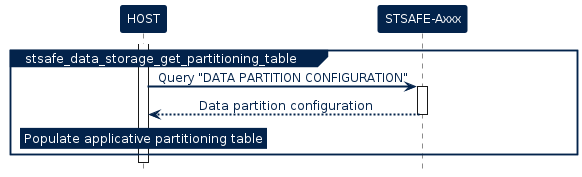

The diagram above was rendered by PlantUML. Its source (embedded in the PNG):
@startuml inline_umlgraph_12.png

!$ST_FONT = Helvetica


!$ST_WHITE =  		  "#FFFFFF"

!$ST_DARK_BLUE = 	  "#03234B"
!$ST_DARK_BLUE_75 =   "#425A78"
!$ST_DARK_BLUE_50 =   "#8191A5"
!$ST_DARK_BLUE_25 =   "#BDC5D0"

!$ST_BLUE = 		  "#3CB4E6"
!$ST_BLUE_75 = 		  "#6DC7EC"
!$ST_BLUE_50 = 		  "#9DD9F2"
!$ST_BLUE_25 = 		  "#CEECF9"

!$ST_YELLOW = 	      "#FFD200"
!$ST_YELLOW_75 =      "#FFDD40"
!$ST_YELLOW_50 =      "#FFE87F"
!$ST_YELLOW_25 =      "#FFF4BF"

!$ST_PINK =   		  "#E6007E"
!$ST_PINK_75 =		  "#EC409E"
!$ST_PINK_50 =		  "#F27FBE"
!$ST_PINK_25 =		  "#F8BCDD"


!$ST_GREY =			  "#464650"
!$ST_GREY_75 =		  "#74747C"
!$ST_GREY_50 =		  "#A2A2A7"
!$ST_GREY_25 =		  "#D1D1D3"

!$ST_GREEN = 		  "#49B170"
!$ST_GREEN_75 = 	  "#77C594"
!$ST_GREEN_50 = 	  "#A4D8B7"
!$ST_GREEN_25 = 	  "#D1EBDB"

!$ST_DARK_GREEN = 	  "#04572F"
!$ST_DARK_GREEN_75 =  "#438163"
!$ST_DARK_GREEN_50 =  "#81AB97"
!$ST_DARK_GREEN_25 =  "#BDD3C8"

!$ST_PURPLE = 		  "#8C0078"
!$ST_PURPLE_75 = 	  "#A940A9"
!$ST_PURPLE_50 = 	  "#C57FBB"
!$ST_PURPLE_25 = 	  "#E2BFDD"

skinparam shadowing             false
skinparam  Arrow {
    Color            $ST_DARK_BLUE
    FontColor        $ST_DARK_BLUE
    FontName         $ST_FONT
    FontSize         12
    MessageAlignment center
    HeadColor        $ST_DARK_BLUE
    Thickness        2
    FontStyle        normal
    LollipopColor    $ST_DARK_BLUE
  }


skinparam FontColor				$ST_DARK_BLUE
skinparam Linetype           ortho



skinparam Activity {
  BackgroundColor           $ST_BLUE_25
  BorderColor               $ST_DARK_BLUE
  FontColor                 $ST_DARK_BLUE
  FontStyle                 normal
  FontSize                  12
  Diamond {
    BackgroundColor    $ST_BLUE_25
    BorderColor        $ST_DARK_BLUE
    FontColor          $ST_DARK_BLUE
  }
}


skinparam Package {
    Style  frame
}

skinparam component {
    Style rectangle
}

skinparam Rectangle {
  BackgroundColor 		$ST_WHITE
  BorderColor     		$ST_DARK_BLUE
  FontSize        		16
  FontColor       		$ST_DARK_BLUE
  FontStyle       		bold
  BorderThickness 		1.5
  StereotypeFontName 	$ST_FONT
  StereotypeFontSize 	12
  StereotypeFontColor 	$ST_DARK_BLUE
  StereotypeFontStyle 	normal
}

skinparam File {
  BackgroundColor $ST_WHITE
  BorderColor     $ST_DARK_BLUE
  FontSize        12
  FontColor       $ST_DARK_BLUE
  FontStyle       normal
  BorderThickness 1 
  Stereotype {
    FontName $ST_FONT
    FontSize 12
    FontColor $ST_DARK_BLUE
    FontStyle normal
  }
}

skinparam Frame {
  BackgroundColor $ST_WHITE
  HeaderFontColor $ST_DARK_BLUE
  HeaderBackgroundColor $ST_DARK_BLUE
  BorderColor     $ST_DARK_BLUE
  FontSize        14
  FontColor       $ST_DARK_BLUE
  FontStyle       bold
  BorderThickness 1 
  Stereotype {
    FontName $ST_FONT
    FontSize 10
    FontColor $ST_DARK_BLUE
    FontStyle normal
  }
}

skinparam Node {
  BackgroundColor 		$ST_BLUE
  BorderColor     		$ST_DARK_BLUE
  FontSize        		16
  FontColor       		$ST_WHITE
  FontStyle       		bold
  BorderThickness 		1.5
  StereotypeFontName 	$ST_FONT
  StereotypeFontSize 	12
  StereotypeFontColor 	$ST_WHITE
  StereotypeFontStyle 	normal
}



skinparam	Sequence {

    BorderColor 		$ST_DARK_BLUE
    BackgroundColor 	$ST_WHITE
    StartColor 			$ST_DARK_BLUE
    EndColor 			$ST_DARK_BLUE

    ReferenceAlignment          center
    ReferenceBackgroundColor    $ST_WHITE
    ReferenceBorderColor        $ST_DARK_BLUE
    ReferenceBorderThickness    1
    ReferenceFontColor          $ST_DARK_BLUE
    ReferenceFontName           $ST_FONT
    ReferenceFontSize           12
    ReferenceFontStyle          normal
    ReferenceHeaderBackgroundColor  $ST_WHITE

    Message {
      Alignment     center
      TextAligmenet center
    }

    Title {
        FontColor $ST_DARK_BLUE
        FontName  $ST_FONT
        FontSize  16
        FontStyle bold
    }

    Box {
        BackgroundColor $ST_WHITE
        BorderColor     $ST_DARK_BLUE
        FontColor       $ST_DARK_BLUE
        FontName        $ST_FONT
    }

    Group {
      
      BackgroundColor   $ST_DARK_BLUE
      BorderColor 		  $ST_DARK_BLUE
      FontColor 		    $ST_DARK_BLUE
      FontName          $ST_FONT
      FontStyle         normal
      FontSize          12
      
      Header {
        FontColor        $ST_WHITE
        FontSize 		 12
        FontStyle 	     normal
        BackgroundColor  $ST_DARK_BLUE
      }
      
      Body {
        BackgroundColor    $ST_WHITE
      }
    }

    Divider {
      BackgroundColor 	$ST_BLUE_25
      BorderColor 		$ST_DARK_BLUE
      BorderThickness 	1
      FontColor 		$ST_WHITE
    }   

    


    Stereotype {
      FontName  $ST_FONT
      FontSize  12
      FontColor $ST_WHITE
      FontStyle normal
    }  

}


skinparam stereotype {
    StereotypePosition          center
    CBackgroundColor 			$ST_WHITE
    CBorderColor 				$ST_DARK_BLUE
    ABackgroundColor 			$ST_WHITE
    ABorderColor 				$ST_DARK_BLUE
    IBackgroundColor 			$ST_WHITE
    IBorderColor 				$ST_DARK_BLUE
    EBackgroundColor 			$ST_WHITE
    EBorderColor 				$ST_DARK_BLUE
    NBackgroundColor 			$ST_WHITE
    NBorderColor 				$ST_DARK_BLUE
}

skinparam participant {
	FontName					$ST_FONT
	FontColor 					$ST_WHITE
	FontStyle					normal
    FontSize                    12
	BorderColor 				$ST_DARK_BLUE
	BackgroundColor 			$ST_DARK_BLUE
	BorderThickness 			1
	Padding                     100
}

skinparam Actor {
    BorderColor 		        $ST_DARK_BLUE
    TitleFontColor 				$ST_DARK_BLUE
    BackgroundColor 			$ST_WHITE
    StartColor 					$ST_DARK_BLUE
    EndColor 					$ST_DARK_BLUE
    BoxBackgroundColor 			$ST_BLUE_25
    BoxBorderColor 				$ST_BLUE_25
    BoxFontColor 				$ST_WHITE
    DelayFontColor 				$ST_DARK_BLUE
    LifeLineBorderColor 		$ST_DARK_BLUE
    LifeLineBorderThickness 	1
    LifeLineBackgroundColor 	$ST_WHITE
    GroupBorderColor 			$ST_DARK_BLUE
    GroupFontColor 				$ST_DARK_BLUE
    GroupHeaderFontColor 		$ST_WHITE
    DividerBackgroundColor 		$ST_BLUE_25
    DividerBorderColor 			$ST_BLUE_25
    DividerBorderThickness 		1
    DividerFontColor 			$ST_WHITE
    ReferenceBackgroundColor 	$ST_WHITE
    ReferenceBorderColor 		$ST_DARK_BLUE
    ReferenceFontColor 			$ST_DARK_BLUE
    ReferenceHeaderFontColor 	$ST_DARK_BLUE
    StereotypeFontColor 		$ST_DARK_BLUE
    StereotypeFontSize 			10
    StereotypeFontStyle			normal
	FontColor 					$ST_DARK_BLUE
    FontSize                    12
	FontName					$ST_FONT
	FontStyle					normal
}

skinparam entity {
	BorderColor 				$ST_DARK_BLUE
	BackgroundColor 			$ST_WHITE 
	FontColor 					$ST_DARK_BLUE
    FontSize                    12
	FontName					$ST_FONT
	FontStyle					normal
}

skinparam note {
	TextAlignment          		center
	Shadowing					false
	BorderThickness 			1
	BackgroundColor 			$ST_DARK_BLUE
	BorderColor 				$ST_DARK_BLUE
	FontColor 					$ST_WHITE
    FontSize                    12
	FontName					$ST_FONT
	FontStyle					normal
}

skinparam interface {
    FontColor 					$ST_PINK
    FontSize                    12
	BackgroundColor  			$ST_BLUE_25
	BorderColor  				$ST_BLUE_25
	FontName					$ST_FONT
	FontStyle					normal
}

skinparam usecase {
	FontColor 					$ST_DARK_BLUE
	BorderColor 				$ST_DARK_BLUE
	BackgroundColor 			$ST_WHITE 
	BorderThickness 			1
	StereotypeFontColor 		$ST_DARK_BLUE
    StereotypeFontSize 			10
    StereotypeFontStyle			normal
}


<style>
timingDiagram {
    LineThickness 1
    LineColor $ST_DARK_BLUE
    FontColor $ST_DARK_BLUE

    constraintArrow {
      LineColor $ST_PINK
    }
    arrow {
      LineColor $ST_PINK
    }
    concise {
	  FontColor       $ST_WHITE
      BackgroundColor $ST_DARK_BLUE_75 
      LineColor       $ST_DARK_BLUE
    }
    robust {
      LineThickness   2
      LineColor       $ST_DARK_BLUE
    }
    clock {
      LineThickness   2
      LineColor       $ST_DARK_BLUE
    }
    binary {
      LineThickness   2
      LineColor       $ST_DARK_BLUE 
    }
}
</style>



skinparam SequenceGroupBodyBackgroundColor transparent
	
    hide footbox

    !$STSE_API = $ST_GREEN_50
    !$STSE_SERVICE = $ST_YELLOW_50
    !$STSE_CORE = $ST_PINK_25 
    !$STSE_ACTIVITY = $ST_DARK_BLUE_25


    skinparam legend {
        BackgroundColor #White
        BorderColor $ST_DARK_BLUE
        EntrySeparator #White
    }


    !procedure $add_legend()
    legend right 
        <#White,#White>| | |<font color=$STSE_API><&media-stop></font> | <b>API routine</b> |
        | | |<font color=$STSE_SERVICE><&media-stop></font> | <b>service routine</b> |
        | | |<font color=$STSE_CORE><&media-stop></font> | <b>core/platform routine</b> |
    endlegend
    !endprocedure


    !procedure $command_exchange($participant_sender,$cmd,$param,$participant_target,$return)
    $participant_sender -> $participant_target : <b>$cmd</b>$param
            activate $participant_target $STSE_ACTIVITY
            return $return
    !endprocedure

    !procedure $stsafea_service_uml($service_name,$cmd,$param,$return)


        participant HOST 
        participant SE as "STSAFE-Axxx"
    
    group $service_name
        activate HOST $STSE_ACTIVITY
        $command_exchange(HOST,$cmd,$param,SE,$return)
    end 
    !endprocedure


    'Define participant (define order = display order left to right)
    participant "HOST" as HOST
    participant "STSAFE-Axxx" as STSAFE
    
    activate HOST
    group stsafe_data_storage_get_partitioning_table
        
        HOST -> STSAFE : Query "DATA PARTITION CONFIGURATION"  
        Activate STSAFE
        return Data partition configuration
        rnote over HOST
            Populate applicative partitioning table
        end note
    end 
@enduml